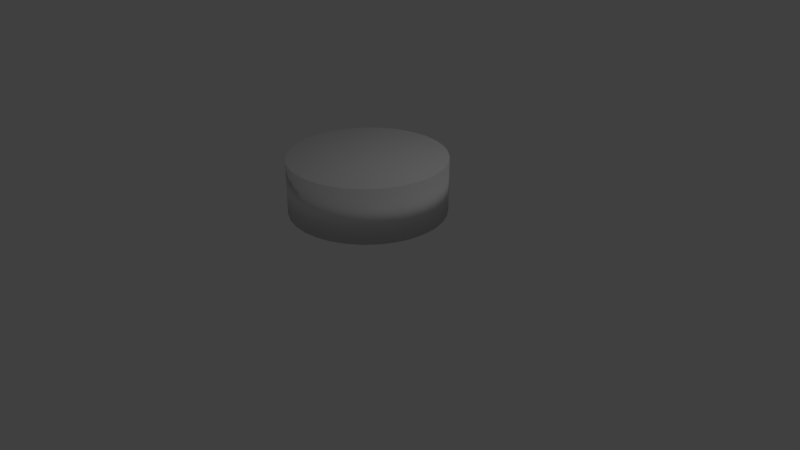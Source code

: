 # Source: button_cylinder.blend  (saved by Blender 2.79.0; exported with 4.5.12 LTS)
import bpy
from mathutils import Matrix  # noqa: F401  (used for matrix-valued properties, if any)

bpy.ops.wm.read_factory_settings(use_empty=True)
scene = bpy.context.scene
scene.name = 'Scene'

# ---- collections
col_collection_1 = bpy.data.collections.new('Collection 1'); scene.collection.children.link(col_collection_1)

# ---- world
world_world = bpy.data.worlds.new('World'); scene.world = world_world
world_world.color = (0.05088, 0.05088, 0.05088)
world_world.use_sun_shadow = False
world_world.sun_shadow_jitter_overblur = 0.0
world_world.cycles.sampling_method = 'MANUAL'

# ---- cameras
cam_camera = bpy.data.cameras.new('Camera')
cam_camera.clip_end = 100.0
cam_camera.lens = 35.0
cam_camera.sensor_width = 32.0
cam_camera.sensor_height = 18.0
cam_camera.ortho_scale = 7.314
cam_camera.dof.focus_distance = 0.0
cam_camera.dof.aperture_fstop = 128.0

# ---- lights
light_lamp = bpy.data.lights.new('Lamp', 'POINT')
light_lamp.transmission_factor = 0.0
light_lamp.cutoff_distance = 30.0
light_lamp.energy = 100.0
light_lamp.shadow_buffer_clip_start = 1.001
light_lamp.shadow_soft_size = 0.1
light_lamp.shadow_maximum_resolution = 0.006
light_lamp.use_absolute_resolution = True

# ---- meshes
me_cylinder = bpy.data.meshes.new('Cylinder')
me_cylinder.from_pydata([(0.0, 1.0, -1.0), (0.0, 1.0, 1.0), (0.1951, 0.9808, -1.0), (0.1951, 0.9808, 1.0), (0.3827, 0.9239, -1.0), (0.3827, 0.9239, 1.0), (0.5556, 0.8315, -1.0), (0.5556, 0.8315, 1.0), (0.7071, 0.7071, -1.0), (0.7071, 0.7071, 1.0), (0.8315, 0.5556, -1.0), (0.8315, 0.5556, 1.0), (0.9239, 0.3827, -1.0), (0.9239, 0.3827, 1.0), (0.9808, 0.1951, -1.0), (0.9808, 0.1951, 1.0), (1.0, 7.55e-08, -1.0), (1.0, 7.55e-08, 1.0), (0.9808, -0.1951, -1.0), (0.9808, -0.1951, 1.0), (0.9239, -0.3827, -1.0), (0.9239, -0.3827, 1.0), (0.8315, -0.5556, -1.0), (0.8315, -0.5556, 1.0), (0.7071, -0.7071, -1.0), (0.7071, -0.7071, 1.0), (0.5556, -0.8315, -1.0), (0.5556, -0.8315, 1.0), (0.3827, -0.9239, -1.0), (0.3827, -0.9239, 1.0), (0.1951, -0.9808, -1.0), (0.1951, -0.9808, 1.0), (-3.258e-07, -1.0, -1.0), (-3.258e-07, -1.0, 1.0), (-0.1951, -0.9808, -1.0), (-0.1951, -0.9808, 1.0), (-0.3827, -0.9239, -1.0), (-0.3827, -0.9239, 1.0), (-0.5556, -0.8315, -1.0), (-0.5556, -0.8315, 1.0), (-0.7071, -0.7071, -1.0), (-0.7071, -0.7071, 1.0), (-0.8315, -0.5556, -1.0), (-0.8315, -0.5556, 1.0), (-0.9239, -0.3827, -1.0), (-0.9239, -0.3827, 1.0), (-0.9808, -0.1951, -1.0), (-0.9808, -0.1951, 1.0), (-1.0, 9.656e-07, -1.0), (-1.0, 9.656e-07, 1.0), (-0.9808, 0.1951, -1.0), (-0.9808, 0.1951, 1.0), (-0.9239, 0.3827, -1.0), (-0.9239, 0.3827, 1.0), (-0.8315, 0.5556, -1.0), (-0.8315, 0.5556, 1.0), (-0.7071, 0.7071, -1.0), (-0.7071, 0.7071, 1.0), (-0.5556, 0.8315, -1.0), (-0.5556, 0.8315, 1.0), (-0.3827, 0.9239, -1.0), (-0.3827, 0.9239, 1.0), (-0.1951, 0.9808, -1.0), (-0.1951, 0.9808, 1.0)], [], [(0, 1, 3, 2), (2, 3, 5, 4), (4, 5, 7, 6), (6, 7, 9, 8), (8, 9, 11, 10), (10, 11, 13, 12), (12, 13, 15, 14), (14, 15, 17, 16), (16, 17, 19, 18), (18, 19, 21, 20), (20, 21, 23, 22), (22, 23, 25, 24), (24, 25, 27, 26), (26, 27, 29, 28), (28, 29, 31, 30), (30, 31, 33, 32), (32, 33, 35, 34), (34, 35, 37, 36), (36, 37, 39, 38), (38, 39, 41, 40), (40, 41, 43, 42), (42, 43, 45, 44), (44, 45, 47, 46), (46, 47, 49, 48), (48, 49, 51, 50), (50, 51, 53, 52), (52, 53, 55, 54), (54, 55, 57, 56), (56, 57, 59, 58), (58, 59, 61, 60), (3, 1, 63, 61, 59, 57, 55, 53, 51, 49, 47, 45, 43, 41, 39, 37, 35, 33, 31, 29, 27, 25, 23, 21, 19, 17, 15, 13, 11, 9, 7, 5), (60, 61, 63, 62), (62, 63, 1, 0), (0, 2, 4, 6, 8, 10, 12, 14, 16, 18, 20, 22, 24, 26, 28, 30, 32, 34, 36, 38, 40, 42, 44, 46, 48, 50, 52, 54, 56, 58, 60, 62)])
me_cylinder.polygons.foreach_set('use_smooth', [True] * 34)
me_cylinder.use_remesh_preserve_volume = False
me_cylinder.use_remesh_preserve_attributes = False
me_cylinder.use_mirror_vertex_groups = False
me_cylinder.update()

# ---- objects
ob_cylinder = bpy.data.objects.new('Cylinder', me_cylinder)
ob_lamp = bpy.data.objects.new('Lamp', light_lamp)
ob_camera = bpy.data.objects.new('Camera', cam_camera)

# ---- transforms, parenting, visibility, modifiers, constraints
ob_cylinder.location = (0.0, 0.0, 1.004)
ob_cylinder.scale = (1.0, 1.0, 0.3499)
ob_cylinder.lineart.crease_threshold = 0.0
ob_lamp.location = (4.076, 1.005, 5.904)
ob_lamp.rotation_euler = (0.6503, 0.05522, 1.866)
ob_lamp.lock_rotations_4d = False
ob_lamp.empty_display_type = 'ARROWS'
ob_lamp.color = (0.0, 0.0, 0.0, 0.0)
ob_lamp.lineart.crease_threshold = 0.0
ob_camera.location = (7.481, -6.508, 5.344)
ob_camera.rotation_euler = (1.109, 0.0, 0.8149)
ob_camera.lock_rotations_4d = False
ob_camera.empty_display_type = 'ARROWS'
ob_camera.color = (0.0, 0.0, 0.0, 0.0)
ob_camera.display_type = 'WIRE'
ob_camera.lineart.crease_threshold = 0.0

# ---- collection membership
col_collection_1.objects.link(ob_cylinder)
col_collection_1.objects.link(ob_lamp)
col_collection_1.objects.link(ob_camera)

# ---- scene / render settings (as saved in the file)
scene.camera = ob_camera
scene.frame_start = 1; scene.frame_end = 250; scene.frame_set(1)
scene.render.engine = 'BLENDER_EEVEE_NEXT'
scene.render.resolution_percentage = 50
scene.render.dither_intensity = 0.0
scene.cycles.use_denoising = False
scene.cycles.samples = 128
scene.cycles.sampling_pattern = 'TABULATED_SOBOL'
scene.cycles.use_adaptive_sampling = False
scene.cycles.use_light_tree = False
scene.cycles.blur_glossy = 0.0
scene.cycles.sample_clamp_indirect = 0.0
scene.view_settings.view_transform = 'Standard'
bpy.context.view_layer.update()
